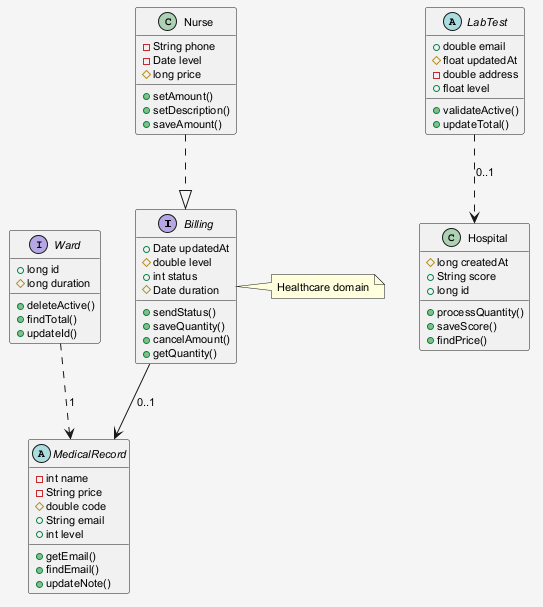

The diagram above was rendered by PlantUML. Its source (embedded in the PNG):
@startuml
skinparam shadowing false
skinparam backgroundColor #F5F5F5
skinparam defaultFontSize 11
interface Billing {
  +Date updatedAt
  #double level
  +int status
  #Date duration
  +sendStatus()
  +saveQuantity()
  +cancelAmount()
  +getQuantity()
}
abstract class LabTest {
  +double email
  #float updatedAt
  -double address
  +float level
  +validateActive()
  +updateTotal()
}
abstract class MedicalRecord {
  -int name
  -String price
  #double code
  +String email
  +int level
  +getEmail()
  +findEmail()
  +updateNote()
}
class Hospital {
  #long createdAt
  +String score
  +long id
  +processQuantity()
  +saveScore()
  +findPrice()
}
class Nurse {
  -String phone
  -Date level
  #long price
  +setAmount()
  +setDescription()
  +saveAmount()
}
interface Ward {
  +long id
  #long duration
  +deleteActive()
  +findTotal()
  +updateId()
}
Nurse ..|> Billing
Billing --> MedicalRecord : "0..1"
LabTest ..> Hospital : "0..1"
Ward ..> MedicalRecord : "1"
note right of Billing : Healthcare domain
@enduml